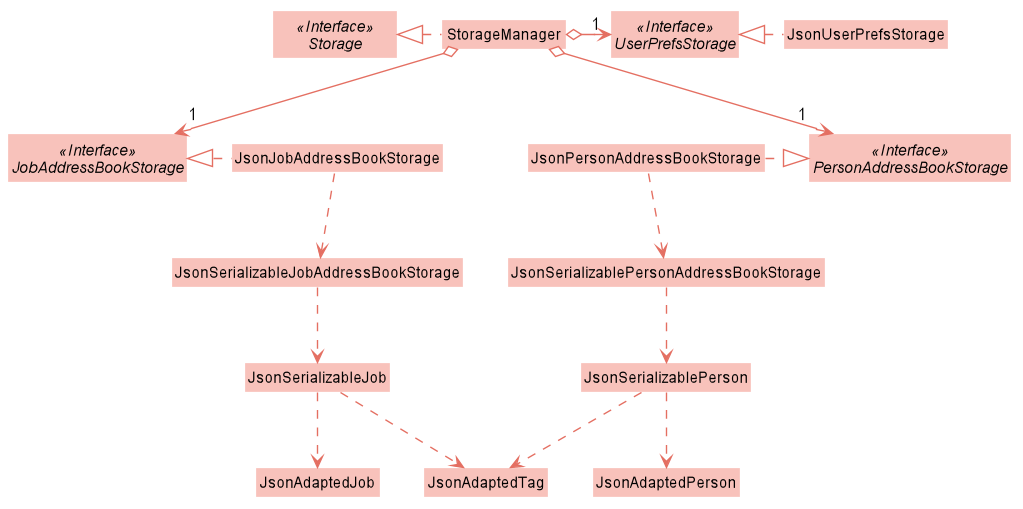

The diagram above was rendered by PlantUML. Its source (embedded in the PNG):
@startuml








skinparam BackgroundColor #FFFFFFF

skinparam Shadowing false

skinparam Class {
    FontColor #000000
    BorderThickness 1
    BorderColor #FFFFFF
    StereotypeFontColor #000000
    FontName Arial
}

skinparam Actor {
    BorderColor #000000
    Color #000000
    FontName Arial
}

skinparam Sequence {
    MessageAlign center
    BoxFontSize 15
    BoxPadding 0
    BoxFontColor #000000
    FontName Arial
}

skinparam Participant {
    FontColor #000000
    Padding 20
}

skinparam MinClassWidth 100
skinparam ParticipantPadding 10
skinparam Shadowing false
skinparam DefaultTextAlignment center
skinparam packageStyle Rectangle

hide footbox
hide members
hide circle
skinparam arrowThickness 1.1
skinparam arrowColor #E46F62
skinparam classBackgroundColor #F8C2BB

Interface Storage <<Interface>>
Interface UserPrefsStorage <<Interface>>
Interface PersonAddressBookStorage <<Interface>>
Interface JobAddressBookStorage <<Interface>>

Class StorageManager
Class JsonAdaptedTag
Class JsonUserPrefsStorage
Class JsonPersonAddressBookStorage
Class JsonJobAddressBookStorage
Class JsonSerializablePersonAddressBookStorage
Class JsonSerializableJobAddressBookStorage

StorageManager .left.|> Storage
StorageManager o-right-> "1" UserPrefsStorage
JsonUserPrefsStorage .left.|> UserPrefsStorage

StorageManager o--> "1" PersonAddressBookStorage
StorageManager o--> "1" JobAddressBookStorage

JsonPersonAddressBookStorage .right.|> PersonAddressBookStorage
JsonPersonAddressBookStorage .down.> JsonSerializablePersonAddressBookStorage
JsonSerializablePersonAddressBookStorage .down.> JsonSerializablePerson
JsonSerializablePerson .down.> JsonAdaptedTag
JsonSerializablePerson .down.> JsonAdaptedPerson

JsonJobAddressBookStorage .left.|> JobAddressBookStorage
JsonJobAddressBookStorage .down.> JsonSerializableJobAddressBookStorage
JsonSerializableJobAddressBookStorage .down.> JsonSerializableJob
JsonSerializableJob .down.> JsonAdaptedTag
JsonSerializableJob .down.> JsonAdaptedJob
@enduml